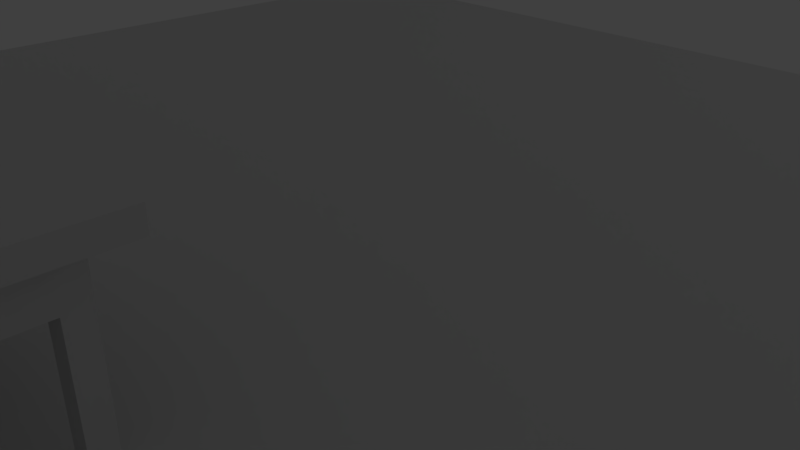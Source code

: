 # Source: platform.blend  (saved by Blender 2.78.0; exported with 4.5.12 LTS)
import bpy
from mathutils import Matrix  # noqa: F401  (used for matrix-valued properties, if any)

bpy.ops.wm.read_factory_settings(use_empty=True)
scene = bpy.context.scene
scene.name = 'Scene'

# ---- collections
col_collection_1 = bpy.data.collections.new('Collection 1'); scene.collection.children.link(col_collection_1)
col_collection_2 = bpy.data.collections.new('Collection 2'); scene.collection.children.link(col_collection_2)
col_collection_3 = bpy.data.collections.new('Collection 3'); scene.collection.children.link(col_collection_3)
col_collection_3.hide_render = True
col_collection_3.hide_viewport = True

# ---- world
world_world = bpy.data.worlds.new('World'); scene.world = world_world
world_world.color = (0.05088, 0.05088, 0.05088)
world_world.use_sun_shadow = False
world_world.sun_shadow_jitter_overblur = 0.0
world_world.cycles.sampling_method = 'MANUAL'

# ---- cameras
cam_camera = bpy.data.cameras.new('Camera')
cam_camera.clip_end = 100.0
cam_camera.lens = 35.0
cam_camera.sensor_width = 32.0
cam_camera.sensor_height = 18.0
cam_camera.ortho_scale = 7.314
cam_camera.dof.focus_distance = 0.0
cam_camera.dof.aperture_fstop = 128.0

# ---- lights
light_lamp = bpy.data.lights.new('Lamp', 'POINT')
light_lamp.transmission_factor = 0.0
light_lamp.cutoff_distance = 30.0
light_lamp.energy = 100.0
light_lamp.shadow_buffer_clip_start = 1.001
light_lamp.shadow_soft_size = 0.1
light_lamp.shadow_maximum_resolution = 0.006
light_lamp.use_absolute_resolution = True

# ---- meshes
me_plane_002 = bpy.data.meshes.new('Plane.002')
me_plane_002.from_pydata([(-1.0, -1.0, 0.0), (1.0, -1.0, 0.0), (-1.0, 1.0, 0.0), (1.0, 1.0, 0.0)], [], [(0, 1, 3, 2)])
me_plane_002.use_remesh_preserve_volume = False
me_plane_002.use_remesh_preserve_attributes = False
me_plane_002.use_mirror_vertex_groups = False
me_plane_002.update()
me_plane = bpy.data.meshes.new('Plane')
me_plane.from_pydata([(-1.0, -1.0, 0.0), (1.0, -1.0, 0.0), (-1.0, 1.0, 0.0), (1.0, 1.0, 0.0)], [], [(0, 1, 3, 2)])
me_plane.use_remesh_preserve_volume = False
me_plane.use_remesh_preserve_attributes = False
me_plane.use_mirror_vertex_groups = False
me_plane.update()
me_cube_010 = bpy.data.meshes.new('Cube.010')
me_cube_010.from_pydata([(26.52, 26.53, -1.0), (26.52, 26.53, 1.446), (26.52, 28.53, -1.0), (26.52, 28.53, 1.446), (28.52, 26.53, -1.0), (28.52, 26.53, 1.446), (28.52, 28.53, -1.0), (28.52, 28.53, 1.446), (-1.0, 26.53, -1.014), (-1.0, 26.53, 1.432), (-1.0, 28.53, -1.014), (-1.0, 28.53, 1.432), (1.0, 26.53, -1.014), (1.0, 26.53, 1.432), (1.0, 28.53, -1.014), (1.0, 28.53, 1.432), (26.52, -1.0, -1.0), (26.52, -1.0, 1.446), (26.52, 1.0, -1.0), (26.52, 1.0, 1.446), (28.52, -1.0, -1.0), (28.52, -1.0, 1.446), (28.52, 1.0, -1.0), (28.52, 1.0, 1.446), (-1.0, -1.0, -1.0), (-1.0, -1.0, 1.446), (-1.0, 1.0, -1.0), (-1.0, 1.0, 1.446), (1.0, -1.0, -1.0), (1.0, -1.0, 1.446), (1.0, 1.0, -1.0), (1.0, 1.0, 1.446), (31.02, 31.02, 1.467), (31.02, 31.02, 1.199), (31.02, -3.47, 1.467), (31.02, -3.47, 1.199), (-3.474, 31.02, 1.467), (-3.474, 31.02, 1.199), (-3.474, -3.47, 1.467), (-3.474, -3.47, 1.199), (31.02, 31.02, 1.199), (31.02, -3.47, 1.199), (-3.474, -3.47, 1.199), (-3.474, 31.02, 1.199), (31.02, 31.02, 1.199), (31.02, -3.47, 1.199), (-3.474, -3.47, 1.199), (-3.474, 31.02, 1.199), (31.02, 31.02, 1.199), (31.02, -3.47, 1.199), (-3.474, -3.47, 1.199), (-3.474, 31.02, 1.199), (31.02, 31.02, 1.199), (31.02, -3.47, 1.199), (-3.474, -3.47, 1.199), (-3.474, 31.02, 1.199), (28.55, 28.55, 1.199), (28.55, -0.9989, 1.199), (-1.003, -0.9989, 1.199), (-1.003, 28.55, 1.199), (28.55, 28.55, 0.6355), (28.55, -0.9989, 0.6355), (-1.003, -0.9989, 0.6355), (-1.003, 28.55, 0.6355), (28.55, 28.55, 0.6355), (28.55, -0.9989, 0.6355), (-1.003, -0.9989, 0.6355), (-1.003, 28.55, 0.6355), (27.3, 27.31, 0.6355), (27.3, 0.2471, 0.6355), (0.2426, 0.2471, 0.6355), (0.2426, 27.31, 0.6355), (27.3, 27.31, 1.419), (27.3, 0.2471, 1.419), (0.2426, 0.2471, 1.419), (0.2426, 27.31, 1.419)], [], [(0, 1, 3, 2), (2, 3, 7, 6), (6, 7, 5, 4), (4, 5, 1, 0), (2, 6, 4, 0), (7, 3, 1, 5), (8, 9, 11, 10), (10, 11, 15, 14), (14, 15, 13, 12), (12, 13, 9, 8), (10, 14, 12, 8), (15, 11, 9, 13), (16, 17, 19, 18), (18, 19, 23, 22), (22, 23, 21, 20), (20, 21, 17, 16), (18, 22, 20, 16), (23, 19, 17, 21), (24, 25, 27, 26), (26, 27, 31, 30), (30, 31, 29, 28), (28, 29, 25, 24), (26, 30, 28, 24), (31, 27, 25, 29), (32, 33, 35, 34), (34, 35, 39, 38), (38, 39, 37, 36), (36, 37, 33, 32), (34, 38, 36, 32), (39, 35, 41, 42), (43, 42, 46, 47), (37, 39, 42, 43), (35, 33, 40, 41), (33, 37, 43, 40), (44, 47, 51, 48), (41, 40, 44, 45), (40, 43, 47, 44), (42, 41, 45, 46), (50, 49, 53, 54), (46, 45, 49, 50), (47, 46, 50, 51), (45, 44, 48, 49), (55, 54, 58, 59), (51, 50, 54, 55), (49, 48, 52, 53), (48, 51, 55, 52), (56, 59, 63, 60), (53, 52, 56, 57), (52, 55, 59, 56), (54, 53, 57, 58), (63, 62, 66, 67), (58, 57, 61, 62), (59, 58, 62, 63), (57, 56, 60, 61), (67, 66, 70, 71), (61, 60, 64, 65), (60, 63, 67, 64), (62, 61, 65, 66), (68, 71, 75, 72), (65, 64, 68, 69), (64, 67, 71, 68), (66, 65, 69, 70), (74, 73, 72, 75), (70, 69, 73, 74), (71, 70, 74, 75), (69, 68, 72, 73)])
_ca = me_cube_010.color_attributes.new('Col', 'BYTE_COLOR', 'CORNER')
_ca.data.foreach_set('color', [1.0, 1.0, 1.0, 1.0, 1.0, 1.0, 1.0, 1.0, 1.0, 1.0, 1.0, 1.0, 1.0, 1.0, 1.0, 1.0, 1.0, 1.0, 1.0, 1.0, 1.0, 1.0, 1.0, 1.0, 1.0, 1.0, 1.0, 1.0, 1.0, 1.0, 1.0, 1.0, 1.0, 1.0, 1.0, 1.0, 1.0, 1.0, 1.0, 1.0, 1.0, 1.0, 1.0, 1.0, 1.0, 1.0, 1.0, 1.0, 1.0, 1.0, 1.0, 1.0, 1.0, 1.0, 1.0, 1.0, 1.0, 1.0, 1.0, 1.0, 1.0, 1.0, 1.0, 1.0, 1.0, 1.0, 1.0, 1.0, 1.0, 1.0, 1.0, 1.0, 1.0, 1.0, 1.0, 1.0, 1.0, 1.0, 1.0, 1.0, 1.0, 1.0, 1.0, 1.0, 1.0, 1.0, 1.0, 1.0, 1.0, 1.0, 1.0, 1.0, 1.0, 1.0, 1.0, 1.0, 1.0, 1.0, 1.0, 1.0, 1.0, 1.0, 1.0, 1.0, 1.0, 1.0, 1.0, 1.0, 1.0, 1.0, 1.0, 1.0, 1.0, 1.0, 1.0, 1.0, 1.0, 1.0, 1.0, 1.0, 1.0, 1.0, 1.0, 1.0, 1.0, 1.0, 1.0, 1.0, 1.0, 1.0, 1.0, 1.0, 1.0, 1.0, 1.0, 1.0, 1.0, 1.0, 1.0, 1.0, 1.0, 1.0, 1.0, 1.0, 1.0, 1.0, 1.0, 1.0, 1.0, 1.0, 1.0, 1.0, 1.0, 1.0, 1.0, 1.0, 1.0, 1.0, 1.0, 1.0, 1.0, 1.0, 1.0, 1.0, 1.0, 1.0, 1.0, 1.0, 1.0, 1.0, 1.0, 1.0, 1.0, 1.0, 1.0, 1.0, 1.0, 1.0, 1.0, 1.0, 1.0, 1.0, 1.0, 1.0, 1.0, 1.0, 1.0, 1.0, 1.0, 1.0, 1.0, 1.0, 1.0, 1.0, 1.0, 1.0, 1.0, 1.0, 1.0, 1.0, 1.0, 1.0, 1.0, 1.0, 1.0, 1.0, 1.0, 1.0, 1.0, 1.0, 1.0, 1.0, 1.0, 1.0, 1.0, 1.0, 1.0, 1.0, 1.0, 1.0, 1.0, 1.0, 1.0, 1.0, 1.0, 1.0, 1.0, 1.0, 1.0, 1.0, 1.0, 1.0, 1.0, 1.0, 1.0, 1.0, 1.0, 1.0, 1.0, 1.0, 1.0, 1.0, 1.0, 1.0, 1.0, 1.0, 1.0, 1.0, 1.0, 1.0, 1.0, 1.0, 1.0, 1.0, 1.0, 1.0, 1.0, 1.0, 1.0, 1.0, 1.0, 1.0, 1.0, 1.0, 1.0, 1.0, 1.0, 1.0, 1.0, 1.0, 1.0, 1.0, 1.0, 1.0, 1.0, 1.0, 1.0, 1.0, 1.0, 1.0, 1.0, 1.0, 1.0, 1.0, 1.0, 1.0, 1.0, 1.0, 1.0, 1.0, 1.0, 1.0, 1.0, 1.0, 1.0, 1.0, 1.0, 1.0, 1.0, 1.0, 1.0, 1.0, 1.0, 1.0, 1.0, 1.0, 1.0, 1.0, 1.0, 1.0, 1.0, 1.0, 1.0, 1.0, 1.0, 1.0, 1.0, 1.0, 1.0, 1.0, 1.0, 1.0, 1.0, 1.0, 1.0, 1.0, 1.0, 1.0, 1.0, 1.0, 1.0, 1.0, 1.0, 1.0, 1.0, 1.0, 1.0, 1.0, 1.0, 1.0, 1.0, 1.0, 1.0, 1.0, 1.0, 1.0, 1.0, 1.0, 1.0, 1.0, 1.0, 1.0, 1.0, 1.0, 1.0, 1.0, 1.0, 1.0, 1.0, 1.0, 1.0, 1.0, 1.0, 1.0, 1.0, 1.0, 1.0, 1.0, 1.0, 1.0, 1.0, 1.0, 1.0, 1.0, 1.0, 1.0, 1.0, 1.0, 1.0, 1.0, 1.0, 1.0, 1.0, 1.0, 1.0, 1.0, 1.0, 1.0, 1.0, 1.0, 1.0, 1.0, 1.0, 1.0, 1.0, 1.0, 1.0, 1.0, 1.0, 1.0, 1.0, 1.0, 1.0, 1.0, 1.0, 1.0, 1.0, 1.0, 1.0, 1.0, 1.0, 1.0, 1.0, 1.0, 1.0, 1.0, 1.0, 1.0, 1.0, 1.0, 1.0, 1.0, 1.0, 1.0, 1.0, 1.0, 1.0, 1.0, 1.0, 1.0, 1.0, 1.0, 1.0, 1.0, 1.0, 1.0, 1.0, 1.0, 1.0, 1.0, 1.0, 1.0, 1.0, 1.0, 1.0, 1.0, 1.0, 1.0, 1.0, 1.0, 1.0, 1.0, 1.0, 1.0, 1.0, 1.0, 1.0, 1.0, 1.0, 1.0, 1.0, 1.0, 1.0, 1.0, 1.0, 1.0, 1.0, 1.0, 1.0, 1.0, 1.0, 1.0, 1.0, 1.0, 1.0, 1.0, 1.0, 1.0, 1.0, 1.0, 1.0, 1.0, 1.0, 1.0, 1.0, 1.0, 1.0, 1.0, 1.0, 1.0, 1.0, 1.0, 1.0, 1.0, 1.0, 1.0, 1.0, 1.0, 1.0, 1.0, 1.0, 1.0, 1.0, 1.0, 1.0, 1.0, 1.0, 1.0, 1.0, 1.0, 1.0, 1.0, 1.0, 1.0, 1.0, 1.0, 1.0, 1.0, 1.0, 1.0, 1.0, 1.0, 1.0, 1.0, 1.0, 1.0, 1.0, 1.0, 1.0, 1.0, 1.0, 1.0, 1.0, 1.0, 1.0, 1.0, 1.0, 1.0, 1.0, 1.0, 1.0, 1.0, 1.0, 1.0, 1.0, 1.0, 1.0, 1.0, 1.0, 1.0, 1.0, 1.0, 1.0, 1.0, 1.0, 1.0, 1.0, 1.0, 1.0, 1.0, 1.0, 1.0, 1.0, 1.0, 1.0, 1.0, 1.0, 1.0, 1.0, 1.0, 1.0, 1.0, 1.0, 1.0, 1.0, 1.0, 1.0, 1.0, 1.0, 1.0, 1.0, 1.0, 1.0, 1.0, 1.0, 1.0, 1.0, 1.0, 1.0, 1.0, 1.0, 1.0, 1.0, 1.0, 1.0, 1.0, 1.0, 1.0, 1.0, 1.0, 1.0, 1.0, 1.0, 1.0, 1.0, 1.0, 1.0, 1.0, 1.0, 1.0, 1.0, 1.0, 1.0, 1.0, 1.0, 1.0, 1.0, 1.0, 1.0, 1.0, 1.0, 1.0, 1.0, 1.0, 1.0, 1.0, 1.0, 1.0, 1.0, 1.0, 1.0, 1.0, 1.0, 1.0, 1.0, 1.0, 1.0, 1.0, 1.0, 1.0, 1.0, 1.0, 1.0, 1.0, 1.0, 1.0, 1.0, 1.0, 1.0, 1.0, 1.0, 1.0, 1.0, 1.0, 1.0, 1.0, 1.0, 1.0, 1.0, 1.0, 1.0, 1.0, 1.0, 1.0, 1.0, 1.0, 1.0, 1.0, 1.0, 1.0, 1.0, 1.0, 1.0, 1.0, 1.0, 1.0, 1.0, 1.0, 1.0, 1.0, 1.0, 1.0, 1.0, 1.0, 1.0, 1.0, 1.0, 1.0, 1.0, 1.0, 1.0, 1.0, 1.0, 1.0, 1.0, 1.0, 1.0, 1.0, 1.0, 1.0, 1.0, 1.0, 1.0, 1.0, 1.0, 1.0, 1.0, 1.0, 1.0, 1.0, 1.0, 1.0, 1.0, 1.0, 1.0, 1.0, 1.0, 1.0, 1.0, 1.0, 1.0, 1.0, 1.0, 1.0, 1.0, 1.0, 1.0, 1.0, 1.0, 1.0, 1.0, 1.0, 1.0, 1.0, 1.0, 1.0, 1.0, 1.0, 1.0, 1.0, 1.0, 1.0, 1.0, 1.0, 1.0, 1.0, 1.0, 1.0, 1.0, 1.0, 1.0, 1.0, 1.0, 1.0, 1.0, 1.0, 1.0, 1.0, 1.0, 1.0, 1.0, 1.0, 1.0, 1.0, 1.0, 1.0, 1.0, 1.0, 1.0, 1.0, 1.0, 1.0, 1.0, 1.0, 1.0, 1.0, 1.0, 1.0, 1.0, 1.0, 1.0, 1.0, 1.0, 1.0, 1.0, 1.0, 1.0, 1.0, 1.0, 1.0, 1.0, 1.0, 1.0, 1.0, 1.0, 1.0, 1.0, 1.0, 1.0, 1.0, 1.0, 1.0, 1.0, 1.0, 1.0, 1.0, 1.0, 1.0, 1.0, 1.0, 1.0, 1.0, 1.0, 1.0, 1.0, 1.0, 1.0, 1.0, 1.0, 1.0, 1.0, 1.0, 1.0, 1.0, 1.0, 1.0, 1.0, 1.0, 1.0, 1.0, 1.0, 1.0, 1.0, 1.0, 1.0, 1.0, 1.0, 1.0, 1.0, 1.0, 1.0, 1.0, 1.0, 1.0, 1.0, 1.0, 1.0, 1.0, 1.0, 1.0, 1.0, 1.0, 1.0, 1.0, 1.0, 1.0, 1.0, 1.0, 1.0, 1.0, 1.0, 1.0, 1.0, 1.0, 1.0, 1.0, 1.0, 1.0, 1.0, 1.0, 1.0, 1.0, 1.0, 1.0, 1.0, 1.0, 1.0, 1.0, 1.0, 1.0, 1.0, 1.0, 1.0, 1.0, 1.0, 1.0, 1.0, 1.0, 1.0, 1.0, 1.0, 1.0, 1.0, 1.0, 1.0, 1.0, 1.0, 1.0, 1.0, 1.0, 1.0, 1.0, 1.0, 1.0, 1.0, 1.0, 1.0, 1.0, 1.0, 1.0, 1.0, 1.0, 1.0, 1.0, 1.0, 1.0, 1.0, 1.0, 1.0, 1.0, 1.0, 1.0, 1.0, 1.0, 1.0, 1.0, 1.0, 1.0, 1.0, 1.0, 1.0, 1.0, 1.0, 1.0, 1.0, 1.0, 1.0, 1.0, 1.0, 1.0, 1.0, 1.0, 1.0, 1.0, 1.0, 1.0, 1.0, 1.0, 1.0, 1.0, 1.0, 1.0, 1.0, 1.0, 1.0, 1.0, 1.0, 1.0, 1.0, 1.0, 1.0, 1.0, 1.0, 1.0, 1.0, 1.0, 1.0, 1.0, 1.0, 1.0, 1.0, 1.0, 1.0, 1.0, 1.0, 1.0, 1.0, 1.0, 1.0, 1.0, 1.0, 1.0, 1.0, 1.0, 1.0, 1.0, 1.0, 1.0, 1.0, 1.0, 1.0, 1.0, 1.0, 1.0, 1.0, 1.0, 1.0, 1.0, 1.0, 1.0, 1.0, 1.0, 1.0, 1.0, 1.0, 1.0, 1.0, 1.0, 1.0, 1.0, 1.0, 1.0, 1.0, 1.0, 1.0, 1.0, 1.0, 1.0, 1.0, 1.0, 1.0, 1.0, 1.0, 1.0, 1.0, 1.0, 1.0, 1.0, 1.0, 1.0, 1.0, 1.0, 1.0, 1.0, 1.0, 1.0, 1.0, 1.0, 1.0, 1.0, 1.0, 1.0, 1.0, 1.0, 1.0, 1.0, 1.0, 1.0, 1.0, 1.0, 1.0, 1.0, 1.0, 1.0, 1.0, 1.0])
me_cube_010.use_remesh_preserve_volume = False
me_cube_010.use_remesh_preserve_attributes = False
me_cube_010.use_mirror_vertex_groups = False
me_cube_010.update()
me_cube_001 = bpy.data.meshes.new('Cube.001')
me_cube_001.from_pydata([(-1.0, 3.96, -1.0), (-1.0, 3.96, 1.0), (-1.0, 5.96, -1.0), (-1.0, 5.96, 1.0), (1.0, 3.96, -1.0), (1.0, 3.96, 1.0), (1.0, 5.96, -1.0), (1.0, 5.96, 1.0), (-1.0, 3.96, 0.9451), (-1.0, 5.96, 0.9451), (1.0, 5.96, 0.9451), (1.0, 3.96, 0.9451), (-1.0, 5.96, -0.8209), (1.0, 5.96, -0.8209), (1.0, 3.96, -0.8209), (-1.0, 3.96, -0.8209), (0.9044, 5.96, -1.0), (0.9044, 5.96, 1.0), (0.9044, 3.96, -1.0), (0.9044, 3.96, 1.0), (0.9044, 3.96, 0.9451), (0.9044, 5.96, 0.9451), (0.9044, 5.96, -0.8209), (0.9044, 3.96, -0.8209), (-0.9082, 5.96, -1.0), (-0.9082, 3.96, 1.0), (-0.9082, 3.96, 0.9451), (-0.9082, 3.96, -0.8209), (-0.9082, 5.96, 1.0), (-0.9082, 3.96, -1.0), (-0.9082, 5.96, 0.9451), (-0.9082, 5.96, -0.8209), (-1.0, 3.96, 0.4503), (-1.0, 5.96, 0.4503), (1.0, 5.96, 0.4503), (1.0, 3.96, 0.4503), (0.9044, 5.96, 0.4503), (0.9044, 3.96, 0.4503), (-0.9082, 5.96, 0.4503), (-0.9082, 3.96, 0.4503), (-1.0, 5.96, 0.3913), (1.0, 5.96, 0.3913), (1.0, 3.96, 0.3913), (0.9044, 5.96, 0.3913), (0.9044, 3.96, 0.3913), (-0.9082, 5.96, 0.3913), (-0.9082, 3.96, 0.3913), (-1.0, 3.96, 0.3913), (-1.0, 5.96, -0.2225), (1.0, 5.96, -0.2225), (1.0, 3.96, -0.2225), (0.9044, 5.96, -0.2225), (0.9044, 3.96, -0.2225), (-0.9082, 5.96, -0.2225), (-0.9082, 3.96, -0.2225), (-1.0, 3.96, -0.2225), (-1.0, 5.96, -0.2848), (1.0, 5.96, -0.2848), (1.0, 3.96, -0.2848), (0.9044, 5.96, -0.2848), (0.9044, 3.96, -0.2848), (-0.9082, 5.96, -0.2848), (-0.9082, 3.96, -0.2848), (-1.0, 3.96, -0.2848), (0.9044, 5.529, -0.2848), (0.9044, 5.529, -0.8209), (0.9044, 5.529, 0.9451), (-0.9082, 5.529, 0.9451), (-0.9082, 5.529, -0.8209), (-0.9082, 5.529, -0.2848), (0.9044, 5.529, 0.4503), (-0.9082, 5.529, 0.4503), (0.9044, 5.529, 0.3913), (-0.9082, 5.529, 0.3913), (0.9044, 5.529, -0.2225), (-0.9082, 5.529, -0.2225)], [], [(8, 1, 3, 9), (21, 17, 7, 10), (10, 7, 5, 11), (26, 25, 1, 8), (16, 6, 4, 18), (28, 3, 1, 25), (39, 26, 8, 32), (34, 10, 11, 35), (36, 21, 10, 34), (32, 8, 9, 33), (0, 15, 12, 2), (16, 22, 13, 6), (6, 13, 14, 4), (29, 27, 15, 0), (4, 14, 23, 18), (24, 31, 22, 16), (38, 30, 21, 36), (35, 11, 20, 37), (7, 17, 19, 5), (24, 16, 18, 29), (11, 5, 19, 20), (30, 28, 17, 21), (9, 3, 28, 30), (2, 24, 29, 0), (33, 9, 30, 38), (2, 12, 31, 24), (18, 23, 27, 29), (26, 39, 71, 67), (17, 28, 25, 19), (20, 19, 25, 26), (44, 37, 39, 46), (40, 33, 38, 45), (42, 35, 37, 44), (45, 38, 36, 43), (47, 32, 33, 40), (43, 36, 34, 41), (41, 34, 35, 42), (46, 39, 32, 47), (54, 46, 47, 55), (49, 41, 42, 50), (51, 43, 41, 49), (55, 47, 40, 48), (53, 45, 43, 51), (50, 42, 44, 52), (48, 40, 45, 53), (20, 26, 67, 66), (60, 52, 54, 62), (56, 48, 53, 61), (58, 50, 52, 60), (61, 53, 51, 59), (63, 55, 48, 56), (59, 51, 49, 57), (57, 49, 50, 58), (62, 54, 55, 63), (27, 62, 63, 15), (13, 57, 58, 14), (22, 59, 57, 13), (15, 63, 56, 12), (31, 61, 59, 22), (14, 58, 60, 23), (12, 56, 61, 31), (23, 60, 64, 65), (70, 66, 67, 71), (74, 72, 73, 75), (65, 64, 69, 68), (62, 27, 68, 69), (44, 46, 73, 72), (46, 54, 75, 73), (27, 23, 65, 68), (39, 37, 70, 71), (37, 20, 66, 70), (60, 62, 69, 64), (52, 44, 72, 74), (54, 52, 74, 75)])
me_cube_001.use_remesh_preserve_volume = False
me_cube_001.use_remesh_preserve_attributes = False
me_cube_001.use_mirror_vertex_groups = False
me_cube_001.update()

# ---- objects
ob_plane_001 = bpy.data.objects.new('Plane.001', me_plane_002)
ob_plane = bpy.data.objects.new('Plane', me_plane)
ob_lamp = bpy.data.objects.new('Lamp', light_lamp)
ob_camera = bpy.data.objects.new('Camera', cam_camera)
ob_table = bpy.data.objects.new('table', me_cube_010)
ob_bookshelf = bpy.data.objects.new('bookshelf', me_cube_001)

# ---- transforms, parenting, visibility, modifiers, constraints
ob_plane_001.location = (-1.373, -8.841, 2.241)
ob_plane_001.rotation_euler = (-1.571, -0.0, 0.0)
ob_plane_001.scale = (12.02, 12.02, 12.02)
ob_plane_001.lineart.crease_threshold = 0.0
ob_plane.location = (0.0, 0.0, 0.0)
ob_plane.scale = (12.02, 12.02, 12.02)
ob_plane.lineart.crease_threshold = 0.0
ob_lamp.location = (12.57, 19.69, 11.05)
ob_lamp.rotation_euler = (0.6503, 0.05522, 1.866)
ob_lamp.lock_rotations_4d = False
ob_lamp.empty_display_type = 'ARROWS'
ob_lamp.color = (0.0, 0.0, 0.0, 0.0)
ob_lamp.lineart.crease_threshold = 0.0
ob_camera.location = (7.746, -5.549, 5.126)
ob_camera.rotation_euler = (1.109, 0.0, 0.8149)
ob_camera.lock_rotations_4d = False
ob_camera.empty_display_type = 'ARROWS'
ob_camera.color = (0.0, 0.0, 0.0, 0.0)
ob_camera.display_type = 'WIRE'
ob_camera.lineart.crease_threshold = 0.0
ob_table.location = (1.982, -7.291, 1.024)
ob_table.rotation_euler = (0.0, 0.0, -1.565)
ob_table.scale = (-0.1377, -0.1377, 1.021)
ob_table.lineart.crease_threshold = 0.0
ob_bookshelf.location = (-4.779, -3.577, 3.373)
ob_bookshelf.rotation_euler = (0.0, -0.0, -0.475)
ob_bookshelf.scale = (2.052, -0.6536, 3.355)
ob_bookshelf.lineart.crease_threshold = 0.0

# ---- collection membership
col_collection_1.objects.link(ob_plane_001)
col_collection_1.objects.link(ob_plane)
col_collection_1.objects.link(ob_lamp)
col_collection_1.objects.link(ob_camera)
col_collection_2.objects.link(ob_table)
col_collection_3.objects.link(ob_bookshelf)

# ---- scene / render settings (as saved in the file)
scene.camera = ob_camera
scene.frame_start = 1; scene.frame_end = 250; scene.frame_set(5)
scene.render.engine = 'BLENDER_EEVEE_NEXT'
scene.render.resolution_percentage = 50
scene.render.dither_intensity = 0.0
scene.cycles.use_denoising = False
scene.cycles.samples = 128
scene.cycles.sampling_pattern = 'TABULATED_SOBOL'
scene.cycles.light_sampling_threshold = 0.0
scene.cycles.use_adaptive_sampling = False
scene.cycles.use_light_tree = False
scene.cycles.blur_glossy = 0.0
scene.cycles.sample_clamp_indirect = 0.0
scene.view_settings.view_transform = 'Standard'
bpy.context.view_layer.update()
